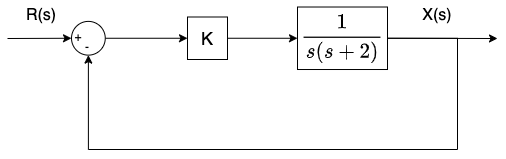

The diagram above was exported from draw.io. Its source (the exported page's mxGraphModel, read from the mxfile embedded in the PNG):
<mxGraphModel dx="444" dy="727" grid="1" gridSize="10" guides="1" tooltips="1" connect="1" arrows="1" fold="1" page="1" pageScale="1" pageWidth="1169" pageHeight="827" math="1" shadow="0">
  <root>
    <mxCell id="0" />
    <mxCell id="1" parent="0" />
    <mxCell id="8" style="edgeStyle=orthogonalEdgeStyle;html=1;exitX=1;exitY=0.5;exitDx=0;exitDy=0;fontSize=18;startArrow=none;rounded=0;entryX=0.5;entryY=1;entryDx=0;entryDy=0;" parent="1" source="18" target="9" edge="1">
      <mxGeometry relative="1" as="geometry">
        <Array as="points">
          <mxPoint x="870" y="309" />
          <mxPoint x="870" y="420" />
          <mxPoint x="500" y="420" />
          <mxPoint x="500" y="326" />
        </Array>
        <mxPoint x="500" y="330" as="targetPoint" />
      </mxGeometry>
    </mxCell>
    <mxCell id="20" value="" style="edgeStyle=none;html=1;" parent="1" source="4" target="18" edge="1">
      <mxGeometry relative="1" as="geometry" />
    </mxCell>
    <mxCell id="4" value="K" style="rounded=0;whiteSpace=wrap;html=1;fontSize=18;" parent="1" vertex="1">
      <mxGeometry x="600" y="287.5" width="40" height="42.5" as="geometry" />
    </mxCell>
    <mxCell id="22" value="" style="edgeStyle=none;html=1;" parent="1" source="9" target="4" edge="1">
      <mxGeometry relative="1" as="geometry" />
    </mxCell>
    <mxCell id="9" value="" style="ellipse;whiteSpace=wrap;html=1;aspect=fixed;fontSize=14;" parent="1" vertex="1">
      <mxGeometry x="484" y="291.88" width="33.75" height="33.75" as="geometry" />
    </mxCell>
    <mxCell id="28" style="edgeStyle=none;rounded=0;html=1;exitX=1;exitY=0.5;exitDx=0;exitDy=0;" parent="1" source="18" edge="1">
      <mxGeometry relative="1" as="geometry">
        <mxPoint x="910" y="309" as="targetPoint" />
      </mxGeometry>
    </mxCell>
    <mxCell id="18" value="$$\frac{1}{s(s+2)}$$" style="rounded=0;whiteSpace=wrap;html=1;fontSize=18;" parent="1" vertex="1">
      <mxGeometry x="710" y="277.51" width="90" height="62.5" as="geometry" />
    </mxCell>
    <mxCell id="24" value="" style="endArrow=classic;html=1;" parent="1" target="9" edge="1">
      <mxGeometry width="50" height="50" relative="1" as="geometry">
        <mxPoint x="420" y="309" as="sourcePoint" />
        <mxPoint x="660" y="350" as="targetPoint" />
      </mxGeometry>
    </mxCell>
    <mxCell id="25" value="R(s)" style="text;html=1;strokeColor=none;fillColor=none;align=center;verticalAlign=middle;whiteSpace=wrap;rounded=0;fontSize=16;" parent="1" vertex="1">
      <mxGeometry x="424" y="270.75" width="60" height="30" as="geometry" />
    </mxCell>
    <mxCell id="29" value="X(s)" style="text;html=1;strokeColor=none;fillColor=none;align=center;verticalAlign=middle;whiteSpace=wrap;rounded=0;fontSize=16;" parent="1" vertex="1">
      <mxGeometry x="820" y="270.75" width="60" height="30" as="geometry" />
    </mxCell>
    <mxCell id="30" value="+" style="text;html=1;strokeColor=none;fillColor=none;align=center;verticalAlign=middle;whiteSpace=wrap;rounded=0;" parent="1" vertex="1">
      <mxGeometry x="481" y="297.75" width="20" height="20" as="geometry" />
    </mxCell>
    <mxCell id="31" value="-" style="text;html=1;strokeColor=none;fillColor=none;align=center;verticalAlign=middle;whiteSpace=wrap;rounded=0;" parent="1" vertex="1">
      <mxGeometry x="490" y="307.75" width="20" height="20" as="geometry" />
    </mxCell>
  </root>
</mxGraphModel>